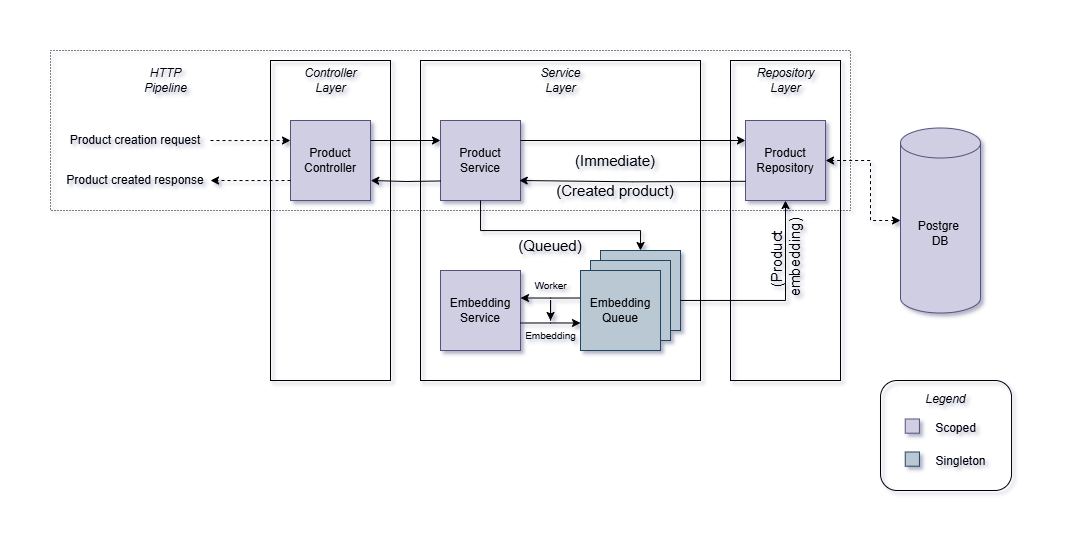

The diagram above was exported from draw.io. Its source (the exported page's mxGraphModel, read from the mxfile embedded in the PNG):
<mxGraphModel dx="1947" dy="597" grid="1" gridSize="10" guides="1" tooltips="1" connect="1" arrows="1" fold="1" page="1" pageScale="1" pageWidth="850" pageHeight="1100" background="none" math="0" shadow="0">
  <root>
    <mxCell id="0" />
    <mxCell id="1" parent="0" />
    <mxCell id="wa9JE-fIE5mk73pFamyn-22" value="" style="rounded=0;whiteSpace=wrap;html=1;align=center;verticalAlign=middle;fontFamily=Helvetica;fontSize=12;fillColor=none;" parent="1" vertex="1">
      <mxGeometry x="-160" y="310" width="280" height="320" as="geometry" />
    </mxCell>
    <mxCell id="yVHR98uHLowHqBcOtqma-23" value="" style="edgeStyle=orthogonalEdgeStyle;rounded=0;orthogonalLoop=1;jettySize=auto;html=1;" edge="1" parent="1" source="wa9JE-fIE5mk73pFamyn-28" target="yVHR98uHLowHqBcOtqma-21">
      <mxGeometry relative="1" as="geometry" />
    </mxCell>
    <mxCell id="wa9JE-fIE5mk73pFamyn-28" value="Worker" style="text;html=1;align=center;verticalAlign=middle;resizable=0;points=[];autosize=1;strokeColor=none;fillColor=none;fontFamily=Helvetica;fontSize=10;fontColor=default;" parent="1" vertex="1">
      <mxGeometry x="-60" y="520" width="60" height="30" as="geometry" />
    </mxCell>
    <mxCell id="yVHR98uHLowHqBcOtqma-6" value="" style="rounded=0;whiteSpace=wrap;html=1;fillColor=none;dashed=1;dashPattern=1 2;" vertex="1" parent="1">
      <mxGeometry x="-530" y="300" width="800" height="160" as="geometry" />
    </mxCell>
    <mxCell id="wa9JE-fIE5mk73pFamyn-21" value="" style="rounded=0;whiteSpace=wrap;html=1;align=center;verticalAlign=middle;fontFamily=Helvetica;fontSize=12;fillColor=none;" parent="1" vertex="1">
      <mxGeometry x="-310" y="310" width="120" height="320" as="geometry" />
    </mxCell>
    <mxCell id="wa9JE-fIE5mk73pFamyn-23" value="" style="rounded=0;whiteSpace=wrap;html=1;align=center;verticalAlign=middle;fontFamily=Helvetica;fontSize=13;fillColor=none;" parent="1" vertex="1">
      <mxGeometry x="150" y="310" width="110" height="320" as="geometry" />
    </mxCell>
    <mxCell id="KSE1pdtrb8QWXj-khYvH-1" value="Product Controller" style="whiteSpace=wrap;html=1;aspect=fixed;fillColor=#d0cee2;strokeColor=#56517e;" parent="1" vertex="1">
      <mxGeometry x="-290" y="370" width="80" height="80" as="geometry" />
    </mxCell>
    <mxCell id="KSE1pdtrb8QWXj-khYvH-4" value="" style="curved=1;endArrow=classic;html=1;rounded=0;exitX=1;exitY=0.5;exitDx=0;exitDy=0;entryX=0;entryY=0.5;entryDx=0;entryDy=0;" parent="1" edge="1">
      <mxGeometry width="50" height="50" relative="1" as="geometry">
        <mxPoint x="-210" y="390" as="sourcePoint" />
        <mxPoint x="-140" y="390" as="targetPoint" />
        <Array as="points" />
      </mxGeometry>
    </mxCell>
    <mxCell id="vgPL6nxl_xndeTsh-V4i-4" value="" style="edgeStyle=orthogonalEdgeStyle;rounded=0;orthogonalLoop=1;jettySize=auto;html=1;dashed=1;" parent="1" edge="1">
      <mxGeometry relative="1" as="geometry">
        <mxPoint x="-370" y="390" as="sourcePoint" />
        <mxPoint x="-290" y="390" as="targetPoint" />
        <Array as="points">
          <mxPoint x="-350" y="390" />
          <mxPoint x="-350" y="390" />
        </Array>
      </mxGeometry>
    </mxCell>
    <mxCell id="vgPL6nxl_xndeTsh-V4i-5" value="Product Service" style="whiteSpace=wrap;html=1;fillColor=#d0cee2;strokeColor=#56517e;" parent="1" vertex="1">
      <mxGeometry x="-140" y="370" width="80" height="80" as="geometry" />
    </mxCell>
    <mxCell id="vgPL6nxl_xndeTsh-V4i-7" value="Product Repository" style="whiteSpace=wrap;html=1;fillColor=#d0cee2;strokeColor=#56517e;" parent="1" vertex="1">
      <mxGeometry x="165" y="370" width="80" height="80" as="geometry" />
    </mxCell>
    <mxCell id="vgPL6nxl_xndeTsh-V4i-9" value="Postgre&amp;nbsp;&lt;div&gt;DB&lt;/div&gt;" style="shape=cylinder3;whiteSpace=wrap;html=1;boundedLbl=1;backgroundOutline=1;size=15;fillColor=#d0cee2;strokeColor=#56517e;" parent="1" vertex="1">
      <mxGeometry x="320" y="377.5" width="80" height="185" as="geometry" />
    </mxCell>
    <mxCell id="vgPL6nxl_xndeTsh-V4i-14" value="" style="endArrow=classic;startArrow=classic;html=1;rounded=0;entryX=1;entryY=0.5;entryDx=0;entryDy=0;startFill=1;dashed=1;endFill=1;" parent="1" source="vgPL6nxl_xndeTsh-V4i-9" target="vgPL6nxl_xndeTsh-V4i-7" edge="1">
      <mxGeometry width="50" height="50" relative="1" as="geometry">
        <mxPoint x="280" y="385" as="sourcePoint" />
        <mxPoint x="355" y="315" as="targetPoint" />
        <Array as="points">
          <mxPoint x="290" y="470" />
          <mxPoint x="290" y="410" />
        </Array>
      </mxGeometry>
    </mxCell>
    <mxCell id="vgPL6nxl_xndeTsh-V4i-32" value="" style="edgeStyle=orthogonalEdgeStyle;rounded=0;orthogonalLoop=1;jettySize=auto;html=1;fontFamily=Helvetica;fontSize=12;fontColor=default;startArrow=none;startFill=0;" parent="1" edge="1">
      <mxGeometry relative="1" as="geometry">
        <Array as="points">
          <mxPoint x="-30" y="547.5" />
          <mxPoint x="-30" y="547.5" />
        </Array>
        <mxPoint y="547.5" as="sourcePoint" />
        <mxPoint x="-60" y="547.5" as="targetPoint" />
      </mxGeometry>
    </mxCell>
    <mxCell id="vgPL6nxl_xndeTsh-V4i-31" value="Embedding Service" style="whiteSpace=wrap;html=1;fillColor=#d0cee2;strokeColor=#56517e;" parent="1" vertex="1">
      <mxGeometry x="-140" y="520" width="80" height="80" as="geometry" />
    </mxCell>
    <mxCell id="wa9JE-fIE5mk73pFamyn-7" value="" style="group" parent="1" vertex="1" connectable="0">
      <mxGeometry y="500" width="100" height="100" as="geometry" />
    </mxCell>
    <mxCell id="vgPL6nxl_xndeTsh-V4i-29" value="Embedding Queue" style="whiteSpace=wrap;html=1;fillColor=#bac8d3;strokeColor=#23445d;" parent="wa9JE-fIE5mk73pFamyn-7" vertex="1">
      <mxGeometry x="20" width="80" height="80" as="geometry" />
    </mxCell>
    <mxCell id="wa9JE-fIE5mk73pFamyn-5" value="Embedding Queue" style="whiteSpace=wrap;html=1;fillColor=#bac8d3;strokeColor=#23445d;" parent="wa9JE-fIE5mk73pFamyn-7" vertex="1">
      <mxGeometry x="10" y="10" width="80" height="80" as="geometry" />
    </mxCell>
    <mxCell id="wa9JE-fIE5mk73pFamyn-6" value="Embedding Queue" style="whiteSpace=wrap;html=1;fillColor=#bac8d3;strokeColor=#23445d;" parent="wa9JE-fIE5mk73pFamyn-7" vertex="1">
      <mxGeometry y="20" width="80" height="80" as="geometry" />
    </mxCell>
    <mxCell id="wa9JE-fIE5mk73pFamyn-20" value="" style="group" parent="1" vertex="1" connectable="0">
      <mxGeometry x="300" y="630" width="146.44" height="110" as="geometry" />
    </mxCell>
    <mxCell id="wa9JE-fIE5mk73pFamyn-9" value="&lt;i&gt;Legend&lt;/i&gt;&lt;div&gt;&lt;div&gt;&lt;br&gt;&lt;/div&gt;&lt;div&gt;&lt;br&gt;&lt;/div&gt;&lt;div&gt;&lt;br&gt;&lt;/div&gt;&lt;div&gt;&lt;br&gt;&lt;/div&gt;&lt;div&gt;&lt;br&gt;&lt;/div&gt;&lt;/div&gt;" style="rounded=1;whiteSpace=wrap;html=1;align=center;verticalAlign=middle;fontFamily=Helvetica;fontSize=12;fillColor=none;" parent="wa9JE-fIE5mk73pFamyn-20" vertex="1">
      <mxGeometry width="131.05088212733313" height="110" as="geometry" />
    </mxCell>
    <mxCell id="wa9JE-fIE5mk73pFamyn-12" value="" style="group" parent="wa9JE-fIE5mk73pFamyn-20" vertex="1" connectable="0">
      <mxGeometry x="24.749895167476396" y="33" width="121.69010483252362" height="33" as="geometry" />
    </mxCell>
    <mxCell id="wa9JE-fIE5mk73pFamyn-15" value="" style="group" parent="wa9JE-fIE5mk73pFamyn-12" vertex="1" connectable="0">
      <mxGeometry width="112.32932753771411" height="33" as="geometry" />
    </mxCell>
    <mxCell id="wa9JE-fIE5mk73pFamyn-11" value="Scoped" style="text;html=1;align=center;verticalAlign=middle;resizable=0;points=[];autosize=1;strokeColor=none;fillColor=none;fontFamily=Helvetica;fontSize=12;fontColor=default;" parent="wa9JE-fIE5mk73pFamyn-15" vertex="1">
      <mxGeometry x="20.003852849181964" width="60" height="30" as="geometry" />
    </mxCell>
    <mxCell id="wa9JE-fIE5mk73pFamyn-14" value="" style="whiteSpace=wrap;html=1;aspect=fixed;rounded=0;strokeColor=#56517e;align=center;verticalAlign=middle;fontFamily=Helvetica;fontSize=12;fillColor=#d0cee2;" parent="wa9JE-fIE5mk73pFamyn-15" vertex="1">
      <mxGeometry y="5.5" width="14.191006749491244" height="14.191006749491244" as="geometry" />
    </mxCell>
    <mxCell id="wa9JE-fIE5mk73pFamyn-16" value="" style="group" parent="wa9JE-fIE5mk73pFamyn-20" vertex="1" connectable="0">
      <mxGeometry x="24.749895167476396" y="66" width="121.69010483252362" height="33" as="geometry" />
    </mxCell>
    <mxCell id="wa9JE-fIE5mk73pFamyn-17" value="" style="group" parent="wa9JE-fIE5mk73pFamyn-16" vertex="1" connectable="0">
      <mxGeometry width="112.32932753771411" height="33" as="geometry" />
    </mxCell>
    <mxCell id="wa9JE-fIE5mk73pFamyn-18" value="Singleton" style="text;html=1;align=center;verticalAlign=middle;resizable=0;points=[];autosize=1;strokeColor=none;fillColor=none;fontFamily=Helvetica;fontSize=12;fontColor=default;" parent="wa9JE-fIE5mk73pFamyn-17" vertex="1">
      <mxGeometry x="20.003852849181964" width="70" height="30" as="geometry" />
    </mxCell>
    <mxCell id="wa9JE-fIE5mk73pFamyn-19" value="" style="whiteSpace=wrap;html=1;aspect=fixed;rounded=0;strokeColor=#23445d;align=center;verticalAlign=middle;fontFamily=Helvetica;fontSize=12;fillColor=#bac8d3;" parent="wa9JE-fIE5mk73pFamyn-17" vertex="1">
      <mxGeometry y="5.5" width="14.191006749491244" height="14.191006749491244" as="geometry" />
    </mxCell>
    <mxCell id="wa9JE-fIE5mk73pFamyn-25" value="&lt;i&gt;Controller&lt;/i&gt;&lt;div&gt;&lt;i&gt;Layer&lt;/i&gt;&lt;/div&gt;" style="text;html=1;align=center;verticalAlign=middle;resizable=0;points=[];autosize=1;fillColor=none;" parent="1" vertex="1">
      <mxGeometry x="-290" y="310" width="80" height="40" as="geometry" />
    </mxCell>
    <mxCell id="wa9JE-fIE5mk73pFamyn-26" value="&lt;div&gt;&lt;i&gt;Service&lt;/i&gt;&lt;/div&gt;&lt;div&gt;&lt;i&gt;Layer&lt;/i&gt;&lt;/div&gt;" style="text;html=1;align=center;verticalAlign=middle;resizable=0;points=[];autosize=1;fillColor=none;" parent="1" vertex="1">
      <mxGeometry x="-50" y="310" width="60" height="40" as="geometry" />
    </mxCell>
    <mxCell id="wa9JE-fIE5mk73pFamyn-27" value="&lt;div&gt;&lt;span style=&quot;background-color: transparent; color: light-dark(rgb(0, 0, 0), rgb(255, 255, 255));&quot;&gt;&lt;i&gt;Repository&lt;/i&gt;&lt;/span&gt;&lt;/div&gt;&lt;div&gt;&lt;span style=&quot;background-color: transparent; color: light-dark(rgb(0, 0, 0), rgb(255, 255, 255));&quot;&gt;&lt;i&gt;Layer&lt;/i&gt;&lt;/span&gt;&lt;/div&gt;" style="text;html=1;align=center;verticalAlign=middle;resizable=0;points=[];autosize=1;fillColor=none;" parent="1" vertex="1">
      <mxGeometry x="165" y="310" width="80" height="40" as="geometry" />
    </mxCell>
    <mxCell id="vgPL6nxl_xndeTsh-V4i-30" value="" style="edgeStyle=orthogonalEdgeStyle;rounded=0;orthogonalLoop=1;jettySize=auto;html=1;fontFamily=Helvetica;fontSize=12;fontColor=default;entryX=0.5;entryY=0;entryDx=0;entryDy=0;" parent="1" source="vgPL6nxl_xndeTsh-V4i-5" target="vgPL6nxl_xndeTsh-V4i-29" edge="1">
      <mxGeometry relative="1" as="geometry">
        <Array as="points">
          <mxPoint x="-100" y="480" />
          <mxPoint x="60" y="480" />
        </Array>
      </mxGeometry>
    </mxCell>
    <mxCell id="yVHR98uHLowHqBcOtqma-2" style="edgeStyle=orthogonalEdgeStyle;rounded=0;orthogonalLoop=1;jettySize=auto;html=1;entryX=0.5;entryY=1;entryDx=0;entryDy=0;" edge="1" parent="1" source="vgPL6nxl_xndeTsh-V4i-29" target="vgPL6nxl_xndeTsh-V4i-7">
      <mxGeometry relative="1" as="geometry">
        <Array as="points">
          <mxPoint x="205" y="550" />
        </Array>
      </mxGeometry>
    </mxCell>
    <mxCell id="yVHR98uHLowHqBcOtqma-3" style="edgeStyle=orthogonalEdgeStyle;rounded=0;orthogonalLoop=1;jettySize=auto;html=1;fontFamily=Helvetica;fontSize=12;fontColor=default;" edge="1" parent="1">
      <mxGeometry relative="1" as="geometry">
        <mxPoint x="-60" y="390" as="sourcePoint" />
        <mxPoint x="165" y="390" as="targetPoint" />
      </mxGeometry>
    </mxCell>
    <mxCell id="yVHR98uHLowHqBcOtqma-8" value="&lt;div&gt;&lt;i&gt;HTTP&lt;br&gt;Pipeline&lt;/i&gt;&lt;/div&gt;" style="text;html=1;align=center;verticalAlign=middle;resizable=0;points=[];autosize=1;fillColor=none;" vertex="1" parent="1">
      <mxGeometry x="-450" y="310" width="70" height="40" as="geometry" />
    </mxCell>
    <mxCell id="yVHR98uHLowHqBcOtqma-9" style="edgeStyle=orthogonalEdgeStyle;rounded=0;orthogonalLoop=1;jettySize=auto;html=1;fontFamily=Helvetica;fontSize=12;fontColor=default;exitX=0.017;exitY=0.685;exitDx=0;exitDy=0;exitPerimeter=0;entryX=1.001;entryY=0.675;entryDx=0;entryDy=0;entryPerimeter=0;" edge="1" parent="1">
      <mxGeometry relative="1" as="geometry">
        <mxPoint x="164.9999999999999" y="430.80000000000007" as="sourcePoint" />
        <mxPoint x="-61.28000000000007" y="430" as="targetPoint" />
      </mxGeometry>
    </mxCell>
    <mxCell id="yVHR98uHLowHqBcOtqma-10" style="edgeStyle=orthogonalEdgeStyle;rounded=0;orthogonalLoop=1;jettySize=auto;html=1;fontFamily=Helvetica;fontSize=12;fontColor=default;exitX=-0.001;exitY=0.677;exitDx=0;exitDy=0;exitPerimeter=0;entryX=1.002;entryY=0.671;entryDx=0;entryDy=0;entryPerimeter=0;" edge="1" parent="1">
      <mxGeometry relative="1" as="geometry">
        <mxPoint x="-139.99999999999991" y="430.4800000000001" as="sourcePoint" />
        <mxPoint x="-209.7599999999999" y="430.00000000000006" as="targetPoint" />
      </mxGeometry>
    </mxCell>
    <mxCell id="yVHR98uHLowHqBcOtqma-13" value="&lt;span style=&quot;text-wrap-mode: nowrap;&quot;&gt;(Immediate)&lt;/span&gt;" style="text;html=1;align=center;verticalAlign=middle;whiteSpace=wrap;rounded=0;fontSize=15;" vertex="1" parent="1">
      <mxGeometry y="390" width="70" height="40" as="geometry" />
    </mxCell>
    <mxCell id="yVHR98uHLowHqBcOtqma-14" value="&lt;span style=&quot;text-wrap-mode: nowrap;&quot;&gt;Product creation request&lt;/span&gt;" style="text;html=1;align=center;verticalAlign=middle;whiteSpace=wrap;rounded=0;" vertex="1" parent="1">
      <mxGeometry x="-520" y="380" width="150" height="20" as="geometry" />
    </mxCell>
    <mxCell id="yVHR98uHLowHqBcOtqma-15" value="" style="edgeStyle=orthogonalEdgeStyle;rounded=0;orthogonalLoop=1;jettySize=auto;html=1;dashed=1;" edge="1" parent="1">
      <mxGeometry relative="1" as="geometry">
        <mxPoint x="-290" y="430" as="sourcePoint" />
        <mxPoint x="-370" y="430" as="targetPoint" />
        <Array as="points">
          <mxPoint x="-310" y="430" />
          <mxPoint x="-310" y="430" />
        </Array>
      </mxGeometry>
    </mxCell>
    <mxCell id="yVHR98uHLowHqBcOtqma-16" value="&lt;span style=&quot;text-wrap-mode: nowrap;&quot;&gt;Product created response&lt;/span&gt;" style="text;html=1;align=center;verticalAlign=middle;whiteSpace=wrap;rounded=0;" vertex="1" parent="1">
      <mxGeometry x="-520" y="420" width="150" height="20" as="geometry" />
    </mxCell>
    <mxCell id="yVHR98uHLowHqBcOtqma-17" value="&lt;span style=&quot;text-wrap-mode: nowrap;&quot;&gt;(Queued)&lt;/span&gt;" style="text;html=1;align=center;verticalAlign=middle;whiteSpace=wrap;rounded=0;fontSize=15;" vertex="1" parent="1">
      <mxGeometry x="-65" y="480" width="70" height="30" as="geometry" />
    </mxCell>
    <mxCell id="yVHR98uHLowHqBcOtqma-18" value="&lt;span style=&quot;text-wrap-mode: nowrap;&quot;&gt;&lt;font&gt;(Product&amp;nbsp;&lt;/font&gt;&lt;/span&gt;&lt;div&gt;&lt;span style=&quot;background-color: transparent; color: light-dark(rgb(0, 0, 0), rgb(255, 255, 255)); text-wrap-mode: nowrap;&quot;&gt;embedding)&lt;/span&gt;&lt;/div&gt;" style="text;html=1;align=center;verticalAlign=middle;whiteSpace=wrap;rounded=0;direction=south;horizontal=0;fontSize=15;" vertex="1" parent="1">
      <mxGeometry x="190" y="463" width="30" height="87.5" as="geometry" />
    </mxCell>
    <mxCell id="yVHR98uHLowHqBcOtqma-19" value="&lt;span style=&quot;text-wrap-mode: nowrap;&quot;&gt;&lt;font&gt;(Created&amp;nbsp;&lt;/font&gt;&lt;/span&gt;&lt;span style=&quot;background-color: transparent; color: light-dark(rgb(0, 0, 0), rgb(255, 255, 255)); text-wrap-mode: nowrap;&quot;&gt;product)&lt;/span&gt;" style="text;html=1;align=center;verticalAlign=middle;whiteSpace=wrap;rounded=0;fontSize=15;" vertex="1" parent="1">
      <mxGeometry x="-15" y="430" width="100" height="20" as="geometry" />
    </mxCell>
    <mxCell id="yVHR98uHLowHqBcOtqma-21" value="Embedding" style="text;html=1;align=center;verticalAlign=middle;resizable=0;points=[];autosize=1;strokeColor=none;fillColor=none;fontFamily=Helvetica;fontSize=10;fontColor=default;" vertex="1" parent="1">
      <mxGeometry x="-65" y="570" width="70" height="30" as="geometry" />
    </mxCell>
    <mxCell id="yVHR98uHLowHqBcOtqma-22" value="" style="edgeStyle=orthogonalEdgeStyle;rounded=0;orthogonalLoop=1;jettySize=auto;html=1;fontFamily=Helvetica;fontSize=12;fontColor=default;startArrow=none;startFill=0;" edge="1" parent="1">
      <mxGeometry relative="1" as="geometry">
        <Array as="points">
          <mxPoint x="-30" y="572.5" />
          <mxPoint x="-30" y="572.5" />
        </Array>
        <mxPoint x="-60" y="572.5" as="sourcePoint" />
        <mxPoint y="572.5" as="targetPoint" />
      </mxGeometry>
    </mxCell>
  </root>
</mxGraphModel>